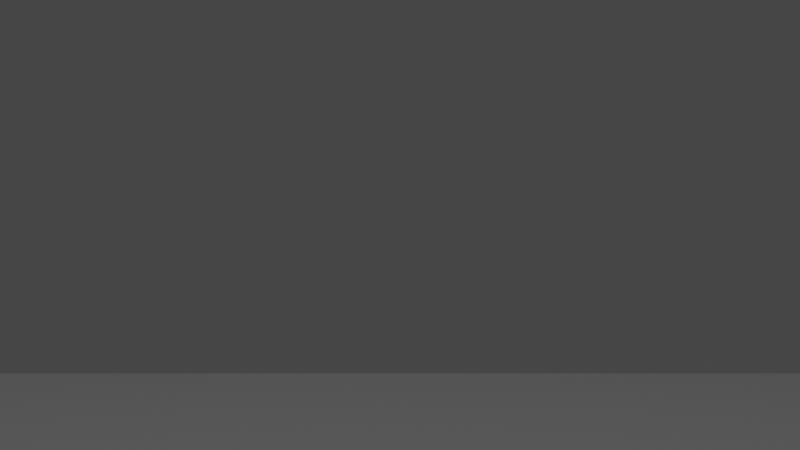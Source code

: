 # Source: garden.blend  (saved by Blender 3.6.11; exported with 4.5.12 LTS)
import bpy
from mathutils import Matrix  # noqa: F401  (used for matrix-valued properties, if any)

bpy.ops.wm.read_factory_settings(use_empty=True)
scene = bpy.context.scene
scene.name = 'Scene'

# ---- collections
col_main = bpy.data.collections.new('Main'); scene.collection.children.link(col_main)

# ---- world
world_world = bpy.data.worlds.new('World'); scene.world = world_world
world_world.use_nodes = True; world_world.node_tree.nodes.clear()
_N = world_world.node_tree.nodes; _L = world_world.node_tree.links
n0 = _N.new('ShaderNodeOutputWorld'); n0.name = 'World Output'; n0.location = (300, 300)
n1 = _N.new('ShaderNodeBackground'); n1.name = 'Background'; n1.location = (10, 300)
n1.inputs[0].default_value = (0.05088, 0.05088, 0.05088, 1.0)
_L.new(n1.outputs[0], n0.inputs[0])
n0.is_active_output = True
world_world.color = (0.05088, 0.05088, 0.05088)
world_world.use_sun_shadow = False
world_world.sun_shadow_jitter_overblur = 0.0

# ---- cameras
cam_camera = bpy.data.cameras.new('Camera')
cam_camera.clip_end = 100.0
cam_camera.ortho_scale = 7.314

# ---- lights
light_light = bpy.data.lights.new('Light', 'POINT')
light_light.specular_factor = 200.0
light_light.diffuse_factor = 200.0
light_light.transmission_factor = 0.0
light_light.volume_factor = 200.0
light_light.energy = 1000.0
light_light.shadow_soft_size = 10.91
light_light.shadow_maximum_resolution = 0.006
light_light.use_absolute_resolution = True

# ---- meshes
me_plane = bpy.data.meshes.new('Plane')
me_plane.from_pydata([(-1.0, -1.0, 0.0), (1.0, -1.0, 0.0), (-1.0, 1.0, 0.0), (1.0, 1.0, 0.0)], [], [(0, 1, 3, 2)])
_uv = me_plane.uv_layers.new(name='UVMap')
_uv.uv.foreach_set('vector', [0.0, 0.0, 1.0, 0.0, 1.0, 1.0, 0.0, 1.0])
_ca = me_plane.color_attributes.new('Col', 'BYTE_COLOR', 'CORNER')
_ca.data.foreach_set('color', [0.2016, 0.09306, 0.05781, 1.0, 0.2016, 0.09306, 0.05781, 1.0, 0.2016, 0.09306, 0.05781, 1.0, 0.2016, 0.09306, 0.05781, 1.0])
me_plane.update()

# ---- objects
ob_light = bpy.data.objects.new('Light', light_light)
ob_camera = bpy.data.objects.new('Camera', cam_camera)
ob_plane = bpy.data.objects.new('Plane', me_plane)

# ---- transforms, parenting, visibility, modifiers, constraints
ob_light.location = (0.0, 0.0, 20.0)
ob_light.lock_rotations_4d = False
ob_light.empty_display_type = 'ARROWS'
ob_light.color = (0.0, 0.0, 0.0, 0.0)
ob_light.lineart.crease_threshold = 0.0
ob_camera.location = (0.0, -5.0, 2.0)
ob_camera.rotation_euler = (1.571, 0.0, 0.0)
ob_camera.lock_rotations_4d = False
ob_camera.empty_display_type = 'ARROWS'
ob_camera.color = (0.0, 0.0, 0.0, 0.0)
ob_camera.display_type = 'WIRE'
ob_camera.lineart.crease_threshold = 0.0
ob_plane.location = (0.0, 0.0, 0.0)
ob_plane.scale = (10.0, 10.0, 1.0)
ob_plane.color = (0.1873, 0.08803, 0.03426, 1.0)

# ---- collection membership
col_main.objects.link(ob_light)
col_main.objects.link(ob_camera)
col_main.objects.link(ob_plane)

# ---- scene / render settings (as saved in the file)
scene.camera = ob_camera
scene.frame_start = 1; scene.frame_end = 250; scene.frame_set(1)
scene.render.engine = 'BLENDER_EEVEE_NEXT'
scene.cycles.sampling_pattern = 'TABULATED_SOBOL'
scene.view_settings.view_transform = 'Filmic'
bpy.context.view_layer.update()

